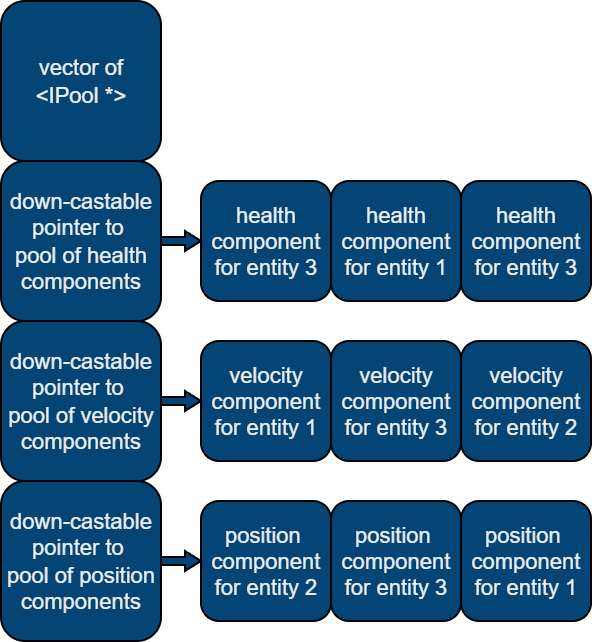

The diagram above was exported from draw.io. Its source (the exported page's mxGraphModel, read from the mxfile embedded in the PNG):
<mxGraphModel dx="496" dy="399" grid="1" gridSize="10" guides="1" tooltips="1" connect="1" arrows="1" fold="1" page="1" pageScale="1" pageWidth="850" pageHeight="1100" math="0" shadow="0">
  <root>
    <mxCell id="0" />
    <mxCell id="1" parent="0" />
    <mxCell id="xZyGnWw_36ue8r0xT-Nh-1" value="vector of&lt;div&gt;&amp;lt;IPool *&amp;gt;&lt;/div&gt;" style="rounded=1;whiteSpace=wrap;html=1;labelBackgroundColor=none;fillColor=#054575;strokeColor=light-dark(#000000,#D32020);fontColor=#EEEEEE;fontSize=11;" parent="1" vertex="1">
      <mxGeometry x="200" y="400" width="80" height="80" as="geometry" />
    </mxCell>
    <mxCell id="xZyGnWw_36ue8r0xT-Nh-14" value="down-castable pointer to&amp;nbsp;&lt;div&gt;pool of&amp;nbsp;&lt;span style=&quot;background-color: transparent; color: light-dark(rgb(238, 238, 238), rgb(32, 32, 32));&quot;&gt;health components&lt;/span&gt;&lt;/div&gt;" style="whiteSpace=wrap;html=1;aspect=fixed;rounded=1;labelBackgroundColor=none;fillColor=#054575;strokeColor=light-dark(#000000,#D32020);fontColor=#EEEEEE;fontSize=11;" parent="1" vertex="1">
      <mxGeometry x="200" y="480" width="80" height="80" as="geometry" />
    </mxCell>
    <mxCell id="xZyGnWw_36ue8r0xT-Nh-17" value="health component for entity 3" style="rounded=1;whiteSpace=wrap;html=1;labelBackgroundColor=none;fillColor=#054575;strokeColor=light-dark(#000000,#D32020);fontColor=#EEEEEE;fontSize=11;" parent="1" vertex="1">
      <mxGeometry x="300" y="490" width="65" height="60" as="geometry" />
    </mxCell>
    <mxCell id="xZyGnWw_36ue8r0xT-Nh-27" value="down-castable pointer to&amp;nbsp;&lt;div&gt;pool of velocity components&lt;/div&gt;" style="whiteSpace=wrap;html=1;aspect=fixed;rounded=1;labelBackgroundColor=none;fillColor=#054575;strokeColor=light-dark(#000000,#D32020);fontColor=#EEEEEE;fontSize=11;" parent="1" vertex="1">
      <mxGeometry x="200" y="560" width="80" height="80" as="geometry" />
    </mxCell>
    <mxCell id="xZyGnWw_36ue8r0xT-Nh-31" value="down-castable pointer to&amp;nbsp;&lt;div&gt;pool of position components&lt;/div&gt;" style="whiteSpace=wrap;html=1;aspect=fixed;rounded=1;labelBackgroundColor=none;fillColor=#054575;strokeColor=light-dark(#000000,#D32020);fontColor=#EEEEEE;fontSize=11;" parent="1" vertex="1">
      <mxGeometry x="200" y="640" width="80" height="80" as="geometry" />
    </mxCell>
    <mxCell id="xZyGnWw_36ue8r0xT-Nh-44" value="health component for entity 1" style="rounded=1;whiteSpace=wrap;html=1;labelBackgroundColor=none;fillColor=#054575;strokeColor=light-dark(#000000,#D32020);fontColor=#EEEEEE;fontSize=11;" parent="1" vertex="1">
      <mxGeometry x="365" y="490" width="65" height="60" as="geometry" />
    </mxCell>
    <mxCell id="xZyGnWw_36ue8r0xT-Nh-45" value="health component for entity 3" style="rounded=1;whiteSpace=wrap;html=1;labelBackgroundColor=none;fillColor=#054575;strokeColor=light-dark(#000000,#D32020);fontColor=#EEEEEE;fontSize=11;" parent="1" vertex="1">
      <mxGeometry x="430" y="490" width="65" height="60" as="geometry" />
    </mxCell>
    <mxCell id="xZyGnWw_36ue8r0xT-Nh-46" value="velocity component for entity 1" style="rounded=1;whiteSpace=wrap;html=1;labelBackgroundColor=none;fillColor=#054575;strokeColor=light-dark(#000000,#D32020);fontColor=#EEEEEE;fontSize=11;" parent="1" vertex="1">
      <mxGeometry x="300" y="570" width="65" height="60" as="geometry" />
    </mxCell>
    <mxCell id="xZyGnWw_36ue8r0xT-Nh-48" value="velocity component for entity 3" style="rounded=1;whiteSpace=wrap;html=1;labelBackgroundColor=none;fillColor=#054575;strokeColor=light-dark(#000000,#D32020);fontColor=#EEEEEE;fontSize=11;" parent="1" vertex="1">
      <mxGeometry x="365" y="570" width="65" height="60" as="geometry" />
    </mxCell>
    <mxCell id="xZyGnWw_36ue8r0xT-Nh-49" value="velocity component for entity 2" style="rounded=1;whiteSpace=wrap;html=1;labelBackgroundColor=none;fillColor=#054575;strokeColor=light-dark(#000000,#D32020);fontColor=#EEEEEE;fontSize=11;" parent="1" vertex="1">
      <mxGeometry x="430" y="570" width="65" height="60" as="geometry" />
    </mxCell>
    <mxCell id="xZyGnWw_36ue8r0xT-Nh-50" value="position&amp;nbsp;&lt;div&gt;component for entity 2&lt;/div&gt;" style="rounded=1;whiteSpace=wrap;html=1;labelBackgroundColor=none;fillColor=#054575;strokeColor=light-dark(#000000,#D32020);fontColor=#EEEEEE;fontSize=11;" parent="1" vertex="1">
      <mxGeometry x="300" y="650" width="65" height="60" as="geometry" />
    </mxCell>
    <mxCell id="xZyGnWw_36ue8r0xT-Nh-51" value="position&amp;nbsp;&lt;div&gt;component for entity 3&lt;/div&gt;" style="rounded=1;whiteSpace=wrap;html=1;labelBackgroundColor=none;fillColor=#054575;strokeColor=light-dark(#000000,#D32020);fontColor=#EEEEEE;fontSize=11;" parent="1" vertex="1">
      <mxGeometry x="365" y="650" width="65" height="60" as="geometry" />
    </mxCell>
    <mxCell id="xZyGnWw_36ue8r0xT-Nh-52" value="position&amp;nbsp;&lt;div&gt;component for entity 1&lt;/div&gt;" style="rounded=1;whiteSpace=wrap;html=1;labelBackgroundColor=none;fillColor=#054575;strokeColor=light-dark(#000000,#D32020);fontColor=#EEEEEE;fontSize=11;" parent="1" vertex="1">
      <mxGeometry x="430" y="650" width="65" height="60" as="geometry" />
    </mxCell>
    <mxCell id="xZyGnWw_36ue8r0xT-Nh-62" value="" style="shape=singleArrow;whiteSpace=wrap;html=1;arrowWidth=0.4;arrowSize=0.4;strokeColor=light-dark(#000000,#D32020);fontColor=#EEEEEE;fillColor=#054575;fontSize=11;" parent="1" vertex="1">
      <mxGeometry x="280" y="515" width="20" height="10" as="geometry" />
    </mxCell>
    <mxCell id="xZyGnWw_36ue8r0xT-Nh-63" value="" style="shape=singleArrow;whiteSpace=wrap;html=1;arrowWidth=0.4;arrowSize=0.4;strokeColor=light-dark(#000000,#D32020);fontColor=#EEEEEE;fillColor=#054575;fontSize=11;" parent="1" vertex="1">
      <mxGeometry x="280" y="595" width="20" height="10" as="geometry" />
    </mxCell>
    <mxCell id="xZyGnWw_36ue8r0xT-Nh-64" value="" style="shape=singleArrow;whiteSpace=wrap;html=1;arrowWidth=0.4;arrowSize=0.4;strokeColor=light-dark(#000000,#D32020);fontColor=#EEEEEE;fillColor=#054575;fontSize=11;" parent="1" vertex="1">
      <mxGeometry x="280" y="675" width="20" height="10" as="geometry" />
    </mxCell>
  </root>
</mxGraphModel>